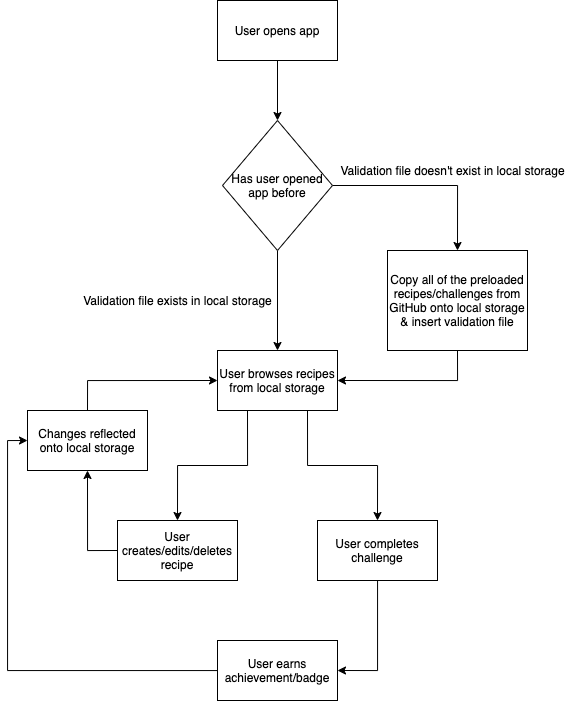

The diagram above was exported from draw.io. Its source (the exported page's mxGraphModel, read from the mxfile embedded in the PNG):
<mxGraphModel dx="1055" dy="747" grid="1" gridSize="10" guides="1" tooltips="1" connect="1" arrows="1" fold="1" page="1" pageScale="1" pageWidth="850" pageHeight="1100" math="0" shadow="0">
  <root>
    <mxCell id="0" />
    <mxCell id="1" parent="0" />
    <mxCell id="4" style="edgeStyle=orthogonalEdgeStyle;rounded=0;orthogonalLoop=1;jettySize=auto;html=1;exitX=0.5;exitY=1;exitDx=0;exitDy=0;entryX=0.5;entryY=0;entryDx=0;entryDy=0;" edge="1" parent="1" source="2" target="3">
      <mxGeometry relative="1" as="geometry" />
    </mxCell>
    <mxCell id="2" value="User opens app" style="rounded=0;whiteSpace=wrap;html=1;" vertex="1" parent="1">
      <mxGeometry x="360" y="100" width="120" height="60" as="geometry" />
    </mxCell>
    <mxCell id="6" style="edgeStyle=orthogonalEdgeStyle;rounded=0;orthogonalLoop=1;jettySize=auto;html=1;entryX=0.5;entryY=0;entryDx=0;entryDy=0;" edge="1" parent="1" source="3" target="5">
      <mxGeometry relative="1" as="geometry" />
    </mxCell>
    <mxCell id="12" style="edgeStyle=orthogonalEdgeStyle;rounded=0;orthogonalLoop=1;jettySize=auto;html=1;" edge="1" parent="1" source="3" target="8">
      <mxGeometry relative="1" as="geometry" />
    </mxCell>
    <mxCell id="3" value="Has user opened app before" style="rhombus;whiteSpace=wrap;html=1;" vertex="1" parent="1">
      <mxGeometry x="365" y="220" width="110" height="130" as="geometry" />
    </mxCell>
    <mxCell id="9" style="edgeStyle=orthogonalEdgeStyle;rounded=0;orthogonalLoop=1;jettySize=auto;html=1;entryX=1;entryY=0.5;entryDx=0;entryDy=0;exitX=0.5;exitY=1;exitDx=0;exitDy=0;" edge="1" parent="1" source="5" target="8">
      <mxGeometry relative="1" as="geometry" />
    </mxCell>
    <mxCell id="5" value="Copy all of the preloaded recipes/challenges from GitHub onto local storage &amp;amp; insert validation file" style="rounded=0;whiteSpace=wrap;html=1;" vertex="1" parent="1">
      <mxGeometry x="530" y="350" width="140" height="100" as="geometry" />
    </mxCell>
    <mxCell id="7" value="Validation file doesn't exist in local storage" style="text;html=1;align=center;verticalAlign=middle;resizable=0;points=[];autosize=1;strokeColor=none;" vertex="1" parent="1">
      <mxGeometry x="475" y="260" width="240" height="20" as="geometry" />
    </mxCell>
    <mxCell id="15" style="edgeStyle=orthogonalEdgeStyle;rounded=0;orthogonalLoop=1;jettySize=auto;html=1;entryX=0.5;entryY=0;entryDx=0;entryDy=0;exitX=0.25;exitY=1;exitDx=0;exitDy=0;" edge="1" parent="1" source="8" target="14">
      <mxGeometry relative="1" as="geometry" />
    </mxCell>
    <mxCell id="20" style="edgeStyle=orthogonalEdgeStyle;rounded=0;orthogonalLoop=1;jettySize=auto;html=1;exitX=0.75;exitY=1;exitDx=0;exitDy=0;entryX=0.5;entryY=0;entryDx=0;entryDy=0;" edge="1" parent="1" source="8" target="19">
      <mxGeometry relative="1" as="geometry" />
    </mxCell>
    <mxCell id="8" value="User browses recipes from local storage" style="rounded=0;whiteSpace=wrap;html=1;" vertex="1" parent="1">
      <mxGeometry x="360" y="450" width="120" height="60" as="geometry" />
    </mxCell>
    <mxCell id="13" value="Validation file exists in local storage" style="text;html=1;align=center;verticalAlign=middle;resizable=0;points=[];autosize=1;strokeColor=none;" vertex="1" parent="1">
      <mxGeometry x="220" y="390" width="200" height="20" as="geometry" />
    </mxCell>
    <mxCell id="17" style="edgeStyle=orthogonalEdgeStyle;rounded=0;orthogonalLoop=1;jettySize=auto;html=1;entryX=0.5;entryY=1;entryDx=0;entryDy=0;exitX=0;exitY=0.5;exitDx=0;exitDy=0;" edge="1" parent="1" source="14" target="16">
      <mxGeometry relative="1" as="geometry" />
    </mxCell>
    <mxCell id="14" value="User creates/edits/deletes recipe" style="rounded=0;whiteSpace=wrap;html=1;" vertex="1" parent="1">
      <mxGeometry x="260" y="620" width="120" height="60" as="geometry" />
    </mxCell>
    <mxCell id="18" style="edgeStyle=orthogonalEdgeStyle;rounded=0;orthogonalLoop=1;jettySize=auto;html=1;entryX=0;entryY=0.5;entryDx=0;entryDy=0;exitX=0.5;exitY=0;exitDx=0;exitDy=0;" edge="1" parent="1" source="16" target="8">
      <mxGeometry relative="1" as="geometry" />
    </mxCell>
    <mxCell id="16" value="Changes reflected onto local storage" style="rounded=0;whiteSpace=wrap;html=1;" vertex="1" parent="1">
      <mxGeometry x="170" y="510" width="120" height="60" as="geometry" />
    </mxCell>
    <mxCell id="22" style="edgeStyle=orthogonalEdgeStyle;rounded=0;orthogonalLoop=1;jettySize=auto;html=1;entryX=1;entryY=0.5;entryDx=0;entryDy=0;" edge="1" parent="1" source="19" target="21">
      <mxGeometry relative="1" as="geometry" />
    </mxCell>
    <mxCell id="19" value="User completes challenge" style="rounded=0;whiteSpace=wrap;html=1;" vertex="1" parent="1">
      <mxGeometry x="460" y="620" width="120" height="60" as="geometry" />
    </mxCell>
    <mxCell id="23" style="edgeStyle=orthogonalEdgeStyle;rounded=0;orthogonalLoop=1;jettySize=auto;html=1;entryX=0;entryY=0.5;entryDx=0;entryDy=0;" edge="1" parent="1" source="21" target="16">
      <mxGeometry relative="1" as="geometry" />
    </mxCell>
    <mxCell id="21" value="User earns achievement/badge" style="rounded=0;whiteSpace=wrap;html=1;" vertex="1" parent="1">
      <mxGeometry x="360" y="740" width="120" height="60" as="geometry" />
    </mxCell>
  </root>
</mxGraphModel>